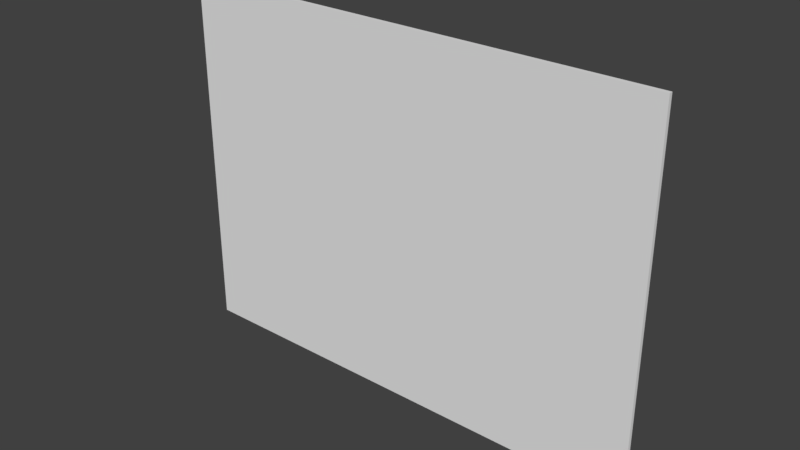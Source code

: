 # Source: DOVE_militia_member_shotgun_screen.blend  (saved by Blender 2.78.0; exported with 4.5.12 LTS)
import bpy
from mathutils import Matrix  # noqa: F401  (used for matrix-valued properties, if any)

bpy.ops.wm.read_factory_settings(use_empty=True)
scene = bpy.context.scene
scene.name = 'Scene'

# ---- collections
col_collection_1 = bpy.data.collections.new('Collection 1'); scene.collection.children.link(col_collection_1)

# ---- world
world_world = bpy.data.worlds.new('World'); scene.world = world_world
world_world.color = (0.05088, 0.05088, 0.05088)
world_world.use_sun_shadow = False
world_world.sun_shadow_jitter_overblur = 0.0
world_world.cycles.sampling_method = 'MANUAL'

# ---- meshes
me_plane = bpy.data.meshes.new('Plane')
me_plane.from_pydata([(0.2, -0.004688, -0.15), (0.2, -0.004688, 0.15), (-0.2, -0.004688, -0.15), (-0.2, -0.004688, 0.15), (0.2, -0.007812, -0.15), (0.2, -0.007812, 0.15), (-0.2, -0.007812, -0.15), (-0.2, -0.007812, 0.15)], [], [(0, 2, 3, 1), (4, 5, 7, 6), (3, 2, 6, 7), (0, 1, 5, 4), (1, 3, 7, 5), (2, 0, 4, 6)])
_uv = me_plane.uv_layers.new(name='UVMap')
_uv.uv.foreach_set('vector', [0.3922, 0.07046, 0.9393, 0.07046, 0.9393, 0.4808, 0.3922, 0.4808, 0.3922, 0.07046, 0.3922, 0.4808, 0.9393, 0.4808, 0.9393, 0.07046, 0.1569, 0.3603, 0.295, 0.3496, 0.2985, 0.3521, 0.154, 0.3638, 0.2956, 0.1912, 0.1575, 0.2019, 0.154, 0.1994, 0.2985, 0.1877, 0.1575, 0.2019, 0.1569, 0.3603, 0.154, 0.3638, 0.154, 0.1994, 0.295, 0.3496, 0.2956, 0.1912, 0.2985, 0.1877, 0.2985, 0.3521])
me_plane.use_remesh_preserve_volume = False
me_plane.use_remesh_preserve_attributes = False
me_plane.use_mirror_vertex_groups = False
me_plane.update()
arm_dove_shotgun_screen_armature = bpy.data.armatures.new('DOVE shotgun screen armature')  # bones are not reproduced

# ---- objects
ob_armature = bpy.data.objects.new('Armature', arm_dove_shotgun_screen_armature)
ob_dove_shotgun_screen = bpy.data.objects.new('DOVE shotgun screen', me_plane)

# ---- transforms, parenting, visibility, modifiers, constraints
ob_armature.location = (0.0, 0.0, 0.0)
ob_armature.lineart.crease_threshold = 0.0
ob_dove_shotgun_screen.parent = ob_armature
ob_dove_shotgun_screen.location = (0.0, 0.0, 0.0)
ob_dove_shotgun_screen.scale = (1.7, 1.7, 1.7)
ob_dove_shotgun_screen.lineart.crease_threshold = 0.0
_vg = ob_dove_shotgun_screen.vertex_groups.new(name='screen')
_vg.add([0, 1, 2, 3, 4, 5, 6, 7], 1.0, 'REPLACE')
_m = ob_dove_shotgun_screen.modifiers.new('Armature', 'ARMATURE')
_m.object = ob_armature

# ---- collection membership
col_collection_1.objects.link(ob_armature)
col_collection_1.objects.link(ob_dove_shotgun_screen)

# ---- scene / render settings (as saved in the file)
scene.frame_start = 1; scene.frame_end = 50; scene.frame_set(12)
scene.render.engine = 'BLENDER_EEVEE_NEXT'
scene.render.resolution_percentage = 50
scene.render.dither_intensity = 0.0
scene.cycles.use_denoising = False
scene.cycles.samples = 128
scene.cycles.sampling_pattern = 'TABULATED_SOBOL'
scene.cycles.light_sampling_threshold = 0.0
scene.cycles.use_adaptive_sampling = False
scene.cycles.use_light_tree = False
scene.cycles.blur_glossy = 0.0
scene.cycles.sample_clamp_indirect = 0.0
scene.view_settings.view_transform = 'Standard'
bpy.context.view_layer.update()

# ---- added for rendering (the .blend has no active camera and no usable light): camera, sun
cam_auto = bpy.data.cameras.new('AutoCamera')
cam_auto.lens = 50.0
cam_auto.sensor_width = 36.0
cam_auto.clip_end = 1000.0
ob_auto_camera = bpy.data.objects.new('AutoCamera', cam_auto)
scene.collection.objects.link(ob_auto_camera)
ob_auto_camera.location = (0.786456, -0.954373, 0.629165)
ob_auto_camera.rotation_euler = (1.09748, -7.21219e-08, 0.694738)
scene.camera = ob_auto_camera
light_auto_sun = bpy.data.lights.new('AutoSun', 'SUN')
light_auto_sun.energy = 3.0
light_auto_sun.angle = 0.0523599
ob_auto_sun = bpy.data.objects.new('AutoSun', light_auto_sun)
scene.collection.objects.link(ob_auto_sun)
ob_auto_sun.rotation_euler = (0.872665, 0.174533, 0.523599)
bpy.context.view_layer.update()
